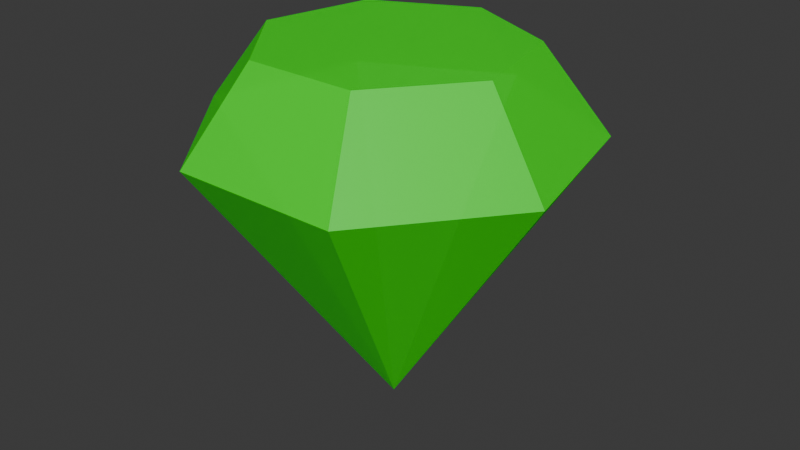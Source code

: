 # Source: Item_Gem_Green.blend  (saved by Blender 4.4.30; exported with 4.5.12 LTS)
import bpy
from mathutils import Matrix  # noqa: F401  (used for matrix-valued properties, if any)

bpy.ops.wm.read_factory_settings(use_empty=True)
scene = bpy.context.scene
scene.name = 'Scene'

# ---- materials (node trees are filled in below, after node groups)
mat_gemwhite = bpy.data.materials.new('GemWhite')

# ---- material node trees
mat_gemwhite.use_nodes = True; mat_gemwhite.node_tree.nodes.clear()
_N = mat_gemwhite.node_tree.nodes; _L = mat_gemwhite.node_tree.links
n0 = _N.new('ShaderNodeBsdfPrincipled'); n0.name = 'Principled BSDF'; n0.location = (10, 300)
n0.inputs[0].default_value = (0.01298, 1.0, 0.0, 1.0)
n0.inputs[4].default_value = 0.75
n1 = _N.new('ShaderNodeOutputMaterial'); n1.name = 'Material Output'; n1.location = (300, 300)
_L.new(n0.outputs[0], n1.inputs[0])
n1.is_active_output = True

# ---- world
world_world = bpy.data.worlds.new('World'); scene.world = world_world
world_world.use_nodes = True; world_world.node_tree.nodes.clear()
_N = world_world.node_tree.nodes; _L = world_world.node_tree.links
n0 = _N.new('ShaderNodeOutputWorld'); n0.name = 'World Output'; n0.location = (300, 300)
n1 = _N.new('ShaderNodeBackground'); n1.name = 'Background'; n1.location = (10, 300)
n1.inputs[0].default_value = (0.05088, 0.05088, 0.05088, 1.0)
_L.new(n1.outputs[0], n0.inputs[0])
n0.is_active_output = True
world_world.color = (0.05088, 0.05088, 0.05088)
world_world.sun_shadow_jitter_overblur = 0.0

# ---- meshes
me_cone = bpy.data.meshes.new('Cone')
me_cone.from_pydata([(1.403e-07, 0.6627, -1.431), (0.5181, 0.4132, -1.431), (0.646, -0.1475, -1.431), (0.2875, -0.597, -1.431), (-0.2875, -0.597, -1.431), (-0.646, -0.1475, -1.431), (-0.5181, 0.4132, -1.431), (1.804e-07, 0.0, 0.4465), (0.0, 1.0, -1.0), (0.7818, 0.6235, -1.0), (0.9749, -0.2225, -1.0), (0.4339, -0.901, -0.9804), (-0.4339, -0.901, -0.9804), (-0.9749, -0.2225, -0.9804), (-0.7818, 0.6235, -0.9804)], [], [(8, 7, 9), (9, 7, 10), (10, 7, 11), (11, 7, 12), (12, 7, 13), (0, 1, 2, 3, 4, 5, 6), (13, 7, 14), (14, 7, 8), (1, 0, 8, 9), (2, 1, 9, 10), (3, 2, 10, 11), (4, 3, 11, 12), (5, 4, 12, 13), (6, 5, 13, 14), (0, 6, 14, 8)])
_uv = me_cone.uv_layers.new(name='UVMap')
_uv.uv.foreach_set('vector', [0.25, 0.49, 0.25, 0.25, 0.4376, 0.3996, 0.4376, 0.3996, 0.25, 0.25, 0.484, 0.1966, 0.484, 0.1966, 0.25, 0.25, 0.3541, 0.03377, 0.3541, 0.03377, 0.25, 0.25, 0.1459, 0.03377, 0.1459, 0.03377, 0.25, 0.25, 0.01602, 0.1966, 0.75, 0.409, 0.8743, 0.3492, 0.9051, 0.2146, 0.819, 0.1067, 0.681, 0.1067, 0.5949, 0.2146, 0.6257, 0.3492, 0.01602, 0.1966, 0.25, 0.25, 0.06236, 0.3996, 0.06236, 0.3996, 0.25, 0.25, 0.25, 0.49, 0.8743, 0.3492, 0.75, 0.409, 0.75, 0.49, 0.9376, 0.3996, 0.9051, 0.2146, 0.8743, 0.3492, 0.9376, 0.3996, 0.984, 0.1966, 0.819, 0.1067, 0.9051, 0.2146, 0.984, 0.1966, 0.8541, 0.03377, 0.681, 0.1067, 0.819, 0.1067, 0.8541, 0.03377, 0.6459, 0.03377, 0.5949, 0.2146, 0.681, 0.1067, 0.6459, 0.03377, 0.516, 0.1966, 0.6257, 0.3492, 0.5949, 0.2146, 0.516, 0.1966, 0.5624, 0.3996, 0.75, 0.409, 0.6257, 0.3492, 0.5624, 0.3996, 0.75, 0.49])
me_cone.materials.append(mat_gemwhite)
me_cone.update()

# ---- objects
ob_ruby_rigid = bpy.data.objects.new('Ruby-rigid', me_cone)

# ---- transforms, parenting, visibility, modifiers, constraints
ob_ruby_rigid.location = (0.0, 0.0, 0.0)
ob_ruby_rigid.rotation_euler = (-0.0, 3.142, -0.0)
ob_ruby_rigid.scale = (0.133, 0.133, 0.133)

# ---- collection membership
scene.collection.objects.link(ob_ruby_rigid)

# ---- scene / render settings (as saved in the file)
scene.frame_start = 1; scene.frame_end = 250; scene.frame_set(1)
scene.render.engine = 'BLENDER_EEVEE_NEXT'
bpy.context.view_layer.update()

# ---- added for rendering (the .blend has no active camera and no usable light): camera, sun
cam_auto = bpy.data.cameras.new('AutoCamera')
cam_auto.lens = 50.0
cam_auto.sensor_width = 36.0
cam_auto.clip_end = 1000.0
ob_auto_camera = bpy.data.objects.new('AutoCamera', cam_auto)
scene.collection.objects.link(ob_auto_camera)
ob_auto_camera.location = (0.407128, -0.481966, 0.391175)
ob_auto_camera.rotation_euler = (1.09748, -7.21219e-08, 0.694738)
scene.camera = ob_auto_camera
light_auto_sun = bpy.data.lights.new('AutoSun', 'SUN')
light_auto_sun.energy = 3.0
light_auto_sun.angle = 0.0523599
ob_auto_sun = bpy.data.objects.new('AutoSun', light_auto_sun)
scene.collection.objects.link(ob_auto_sun)
ob_auto_sun.rotation_euler = (0.872665, 0.174533, 0.523599)
bpy.context.view_layer.update()
